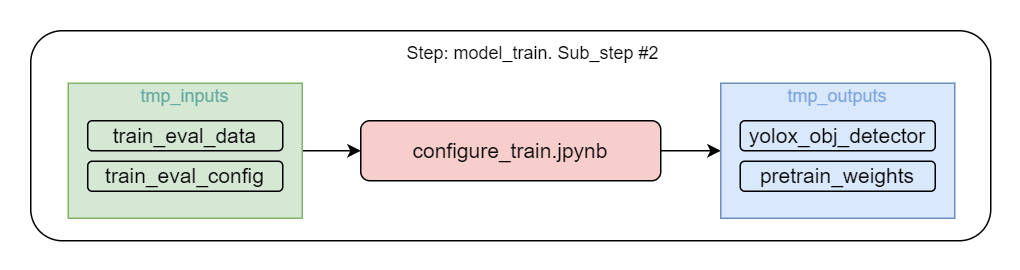

The diagram above was exported from draw.io. Its source (the exported page's mxGraphModel, read from the mxfile embedded in the PNG):
<mxGraphModel dx="1034" dy="304" grid="1" gridSize="10" guides="1" tooltips="1" connect="1" arrows="1" fold="1" page="1" pageScale="1" pageWidth="827" pageHeight="1169" math="0" shadow="0">
  <root>
    <mxCell id="0" />
    <mxCell id="1" parent="0" />
    <mxCell id="1IgsHkyzBs3UZcvLCkG2-3" value="" style="rounded=1;whiteSpace=wrap;html=1;strokeColor=none;" parent="1" vertex="1">
      <mxGeometry x="350" y="440" width="680" height="180" as="geometry" />
    </mxCell>
    <mxCell id="1IgsHkyzBs3UZcvLCkG2-4" value="" style="rounded=1;whiteSpace=wrap;html=1;" parent="1" vertex="1">
      <mxGeometry x="370" y="460" width="640" height="140" as="geometry" />
    </mxCell>
    <mxCell id="gMnvwUyB2xBVR3Nq8ZWM-8" style="edgeStyle=orthogonalEdgeStyle;rounded=0;orthogonalLoop=1;jettySize=auto;html=1;entryX=0;entryY=0.5;entryDx=0;entryDy=0;" parent="1" source="1IgsHkyzBs3UZcvLCkG2-5" target="1IgsHkyzBs3UZcvLCkG2-8" edge="1">
      <mxGeometry relative="1" as="geometry" />
    </mxCell>
    <mxCell id="1IgsHkyzBs3UZcvLCkG2-5" value="&lt;font style=&quot;font-size: 12px;&quot;&gt;&lt;font color=&quot;#67ab9f&quot;&gt;&lt;font style=&quot;font-size: 12px;&quot;&gt;tmp_inputs&lt;/font&gt;&lt;br&gt;&lt;br&gt;&lt;br&gt;&lt;br&gt;&lt;br&gt;&lt;/font&gt;&lt;br&gt;&lt;/font&gt;" style="rounded=0;whiteSpace=wrap;html=1;fillColor=#d5e8d4;strokeColor=#82b366;" parent="1" vertex="1">
      <mxGeometry x="395" y="495" width="156" height="90" as="geometry" />
    </mxCell>
    <mxCell id="1IgsHkyzBs3UZcvLCkG2-6" value="Step: model_train. Sub_step #2" style="text;html=1;strokeColor=none;fillColor=none;align=center;verticalAlign=middle;whiteSpace=wrap;rounded=0;" parent="1" vertex="1">
      <mxGeometry x="590" y="460" width="230" height="30" as="geometry" />
    </mxCell>
    <mxCell id="gMnvwUyB2xBVR3Nq8ZWM-13" style="edgeStyle=orthogonalEdgeStyle;rounded=0;orthogonalLoop=1;jettySize=auto;html=1;entryX=0;entryY=0.5;entryDx=0;entryDy=0;" parent="1" source="1IgsHkyzBs3UZcvLCkG2-8" target="gMnvwUyB2xBVR3Nq8ZWM-9" edge="1">
      <mxGeometry relative="1" as="geometry" />
    </mxCell>
    <mxCell id="1IgsHkyzBs3UZcvLCkG2-8" value="&lt;font style=&quot;font-size: 14px;&quot;&gt;configure_train.jpynb&lt;/font&gt;" style="rounded=1;whiteSpace=wrap;html=1;fillColor=#f8cecc;strokeColor=#000000;strokeWidth=1;" parent="1" vertex="1">
      <mxGeometry x="590" y="520" width="200" height="40" as="geometry" />
    </mxCell>
    <mxCell id="1IgsHkyzBs3UZcvLCkG2-24" value="&lt;font style=&quot;font-size: 14px;&quot;&gt;train_eval_data&lt;/font&gt;" style="rounded=1;whiteSpace=wrap;html=1;fillColor=#d5e8d4;strokeColor=#000000;strokeWidth=1;" parent="1" vertex="1">
      <mxGeometry x="408" y="520" width="130" height="20" as="geometry" />
    </mxCell>
    <mxCell id="1IgsHkyzBs3UZcvLCkG2-29" value="&lt;font style=&quot;font-size: 14px;&quot;&gt;train_eval_config&lt;/font&gt;" style="rounded=1;whiteSpace=wrap;html=1;fillColor=#d5e8d4;strokeColor=#000000;strokeWidth=1;" parent="1" vertex="1">
      <mxGeometry x="408" y="547" width="130" height="20" as="geometry" />
    </mxCell>
    <mxCell id="gMnvwUyB2xBVR3Nq8ZWM-9" value="&lt;font style=&quot;font-size: 12px;&quot;&gt;&lt;font color=&quot;#7ea6e0&quot;&gt;&lt;font style=&quot;font-size: 12px;&quot;&gt;tmp_outputs&lt;/font&gt;&lt;br&gt;&lt;br&gt;&lt;br&gt;&lt;br&gt;&lt;br&gt;&lt;/font&gt;&lt;br&gt;&lt;/font&gt;" style="rounded=0;whiteSpace=wrap;html=1;fillColor=#dae8fc;strokeColor=#6c8ebf;" parent="1" vertex="1">
      <mxGeometry x="830" y="495" width="156" height="90" as="geometry" />
    </mxCell>
    <mxCell id="gMnvwUyB2xBVR3Nq8ZWM-10" value="&lt;font style=&quot;font-size: 14px;&quot;&gt;yolox_obj_detector&lt;/font&gt;" style="rounded=1;whiteSpace=wrap;html=1;fillColor=#dae8fc;strokeColor=#000000;strokeWidth=1;" parent="1" vertex="1">
      <mxGeometry x="843" y="520" width="130" height="20" as="geometry" />
    </mxCell>
    <mxCell id="gMnvwUyB2xBVR3Nq8ZWM-11" value="&lt;font style=&quot;font-size: 14px;&quot;&gt;pretrain_weights&lt;/font&gt;" style="rounded=1;whiteSpace=wrap;html=1;fillColor=#dae8fc;strokeColor=#000000;strokeWidth=1;" parent="1" vertex="1">
      <mxGeometry x="843" y="547" width="130" height="20" as="geometry" />
    </mxCell>
  </root>
</mxGraphModel>